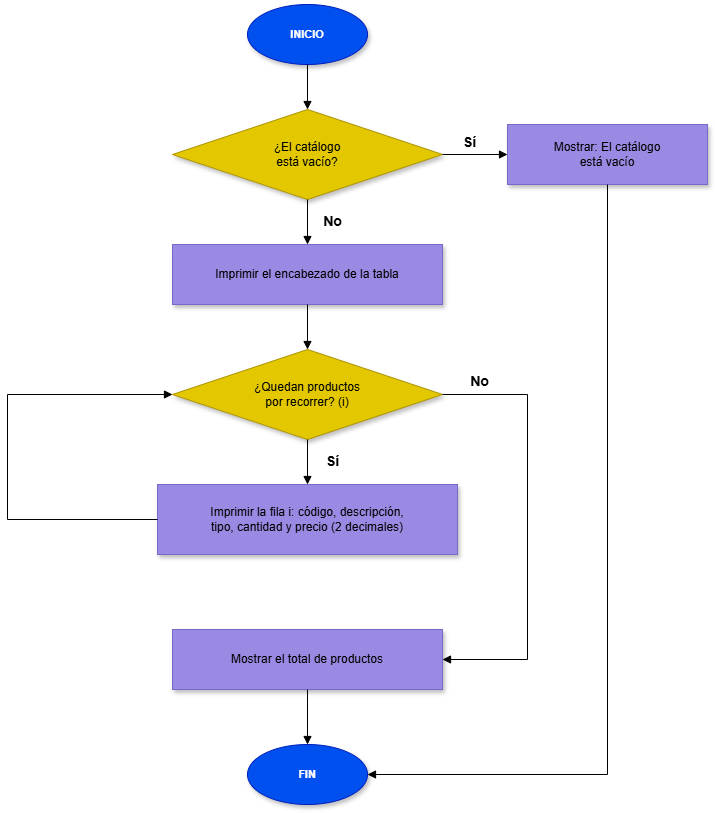

The diagram above was exported from draw.io. Its source (the exported page's mxGraphModel, read from the mxfile embedded in the PNG):
<mxGraphModel dx="1719" dy="2674" grid="1" gridSize="10" guides="1" tooltips="1" connect="1" arrows="1" fold="1" page="1" pageScale="1" pageWidth="1100" pageHeight="1700" math="0" shadow="0">
  <root>
    <mxCell id="0" />
    <mxCell id="1" parent="0" />
    <mxCell id="n_i" parent="1" style="ellipse;whiteSpace=wrap;html=1;fillColor=#0050ef;fontColor=#ffffff;strokeColor=#001DBC;fontStyle=1;fontSize=11;shadow=1;" value="INICIO" vertex="1">
      <mxGeometry height="60" width="120" x="340" as="geometry" />
    </mxCell>
    <mxCell id="n_d0" parent="1" style="rhombus;whiteSpace=wrap;html=1;fillColor=#e3c800;fontColor=#000000;strokeColor=#B09500;fontSize=12;shadow=1;" value="¿El catálogo&lt;br&gt;está vacío?" vertex="1">
      <mxGeometry height="90" width="270" x="265" y="105" as="geometry" />
    </mxCell>
    <mxCell id="n_v" parent="1" style="rounded=0;whiteSpace=wrap;html=1;fillColor=#9B8AE3;strokeColor=#7A68C8;fontSize=12;shadow=1;" value="Mostrar: El catálogo&lt;br&gt;está vacío" vertex="1">
      <mxGeometry height="60" width="200" x="600" y="120" as="geometry" />
    </mxCell>
    <mxCell id="n_e" parent="1" style="rounded=0;whiteSpace=wrap;html=1;fillColor=#9B8AE3;strokeColor=#7A68C8;fontSize=12;shadow=1;" value="Imprimir el encabezado de la tabla" vertex="1">
      <mxGeometry height="60" width="270" x="265" y="240" as="geometry" />
    </mxCell>
    <mxCell id="n_d1" parent="1" style="rhombus;whiteSpace=wrap;html=1;fillColor=#e3c800;fontColor=#000000;strokeColor=#B09500;fontSize=12;shadow=1;" value="¿Quedan productos&lt;br&gt;por recorrer? (i)" vertex="1">
      <mxGeometry height="90" width="270" x="265" y="345" as="geometry" />
    </mxCell>
    <mxCell id="n_p" parent="1" style="rounded=0;whiteSpace=wrap;html=1;fillColor=#9B8AE3;strokeColor=#7A68C8;fontSize=12;shadow=1;" value="Imprimir la fila i: código, descripción,&lt;br&gt;tipo, cantidad y precio (2 decimales)" vertex="1">
      <mxGeometry height="70" width="300" x="250" y="480" as="geometry" />
    </mxCell>
    <mxCell id="n_t" parent="1" style="rounded=0;whiteSpace=wrap;html=1;fillColor=#9B8AE3;strokeColor=#7A68C8;fontSize=12;shadow=1;" value="Mostrar el total de productos" vertex="1">
      <mxGeometry height="60" width="270" x="265" y="625" as="geometry" />
    </mxCell>
    <mxCell id="n_f" parent="1" style="ellipse;whiteSpace=wrap;html=1;fillColor=#0050ef;fontColor=#ffffff;strokeColor=#001DBC;fontStyle=1;fontSize=11;shadow=1;" value="FIN" vertex="1">
      <mxGeometry height="60" width="120" x="340" y="740" as="geometry" />
    </mxCell>
    <mxCell id="e_0" edge="1" parent="1" source="n_i" style="edgeStyle=orthogonalEdgeStyle;rounded=0;orthogonalLoop=1;jettySize=auto;html=1;endArrow=block;endFill=1;exitX=0.5;exitY=1;exitDx=0;exitDy=0;entryX=0.5;entryY=0;entryDx=0;entryDy=0;" target="n_d0">
      <mxGeometry relative="1" as="geometry" />
    </mxCell>
    <mxCell id="e_1" edge="1" parent="1" source="n_d0" style="edgeStyle=orthogonalEdgeStyle;rounded=0;orthogonalLoop=1;jettySize=auto;html=1;endArrow=block;endFill=1;exitX=1;exitY=0.5;exitDx=0;exitDy=0;entryX=0;entryY=0.5;entryDx=0;entryDy=0;" target="n_v">
      <mxGeometry relative="1" as="geometry" />
    </mxCell>
    <mxCell id="e_2" edge="1" parent="1" source="n_d0" style="edgeStyle=orthogonalEdgeStyle;rounded=0;orthogonalLoop=1;jettySize=auto;html=1;endArrow=block;endFill=1;exitX=0.5;exitY=1;exitDx=0;exitDy=0;entryX=0.5;entryY=0;entryDx=0;entryDy=0;" target="n_e">
      <mxGeometry relative="1" as="geometry" />
    </mxCell>
    <mxCell id="e_3" edge="1" parent="1" source="n_e" style="edgeStyle=orthogonalEdgeStyle;rounded=0;orthogonalLoop=1;jettySize=auto;html=1;endArrow=block;endFill=1;exitX=0.5;exitY=1;exitDx=0;exitDy=0;entryX=0.5;entryY=0;entryDx=0;entryDy=0;" target="n_d1">
      <mxGeometry relative="1" as="geometry" />
    </mxCell>
    <mxCell id="e_4" edge="1" parent="1" source="n_d1" style="edgeStyle=orthogonalEdgeStyle;rounded=0;orthogonalLoop=1;jettySize=auto;html=1;endArrow=block;endFill=1;exitX=0.5;exitY=1;exitDx=0;exitDy=0;entryX=0.5;entryY=0;entryDx=0;entryDy=0;" target="n_p">
      <mxGeometry relative="1" as="geometry" />
    </mxCell>
    <mxCell id="e_5" edge="1" parent="1" source="n_p" style="edgeStyle=orthogonalEdgeStyle;rounded=0;orthogonalLoop=1;jettySize=auto;html=1;endArrow=block;endFill=1;exitX=0;exitY=0.5;exitDx=0;exitDy=0;entryX=0;entryY=0.5;entryDx=0;entryDy=0;" target="n_d1">
      <mxGeometry relative="1" as="geometry">
        <Array as="points">
          <mxPoint x="100" y="515" />
          <mxPoint x="100" y="390" />
        </Array>
      </mxGeometry>
    </mxCell>
    <mxCell id="e_6" edge="1" parent="1" source="n_d1" style="edgeStyle=orthogonalEdgeStyle;rounded=0;orthogonalLoop=1;jettySize=auto;html=1;endArrow=block;endFill=1;exitX=1;exitY=0.5;exitDx=0;exitDy=0;entryX=1;entryY=0.5;entryDx=0;entryDy=0;" target="n_t">
      <mxGeometry relative="1" as="geometry">
        <Array as="points">
          <mxPoint x="620" y="390" />
          <mxPoint x="620" y="655" />
        </Array>
      </mxGeometry>
    </mxCell>
    <mxCell id="e_7" edge="1" parent="1" source="n_t" style="edgeStyle=orthogonalEdgeStyle;rounded=0;orthogonalLoop=1;jettySize=auto;html=1;endArrow=block;endFill=1;exitX=0.5;exitY=1;exitDx=0;exitDy=0;entryX=0.5;entryY=0;entryDx=0;entryDy=0;" target="n_f">
      <mxGeometry relative="1" as="geometry" />
    </mxCell>
    <mxCell id="e_8" edge="1" parent="1" source="n_v" style="edgeStyle=orthogonalEdgeStyle;rounded=0;orthogonalLoop=1;jettySize=auto;html=1;endArrow=block;endFill=1;exitX=0.5;exitY=1;exitDx=0;exitDy=0;entryX=1;entryY=0.5;entryDx=0;entryDy=0;" target="n_f">
      <mxGeometry relative="1" as="geometry">
        <Array as="points">
          <mxPoint x="700" y="770" />
        </Array>
      </mxGeometry>
    </mxCell>
    <mxCell id="t_0" parent="1" style="text;html=1;align=center;verticalAlign=middle;fontSize=14;fontStyle=1;" value="Sí" vertex="1">
      <mxGeometry height="20" width="34" x="545" y="128" as="geometry" />
    </mxCell>
    <mxCell id="t_1" parent="1" style="text;html=1;align=center;verticalAlign=middle;fontSize=14;fontStyle=1;" value="No" vertex="1">
      <mxGeometry height="20" width="34" x="408" y="207" as="geometry" />
    </mxCell>
    <mxCell id="t_2" parent="1" style="text;html=1;align=center;verticalAlign=middle;fontSize=14;fontStyle=1;" value="Sí" vertex="1">
      <mxGeometry height="20" width="34" x="408" y="447" as="geometry" />
    </mxCell>
    <mxCell id="t_3" parent="1" style="text;html=1;align=center;verticalAlign=middle;fontSize=14;fontStyle=1;" value="No" vertex="1">
      <mxGeometry height="20" width="34" x="555" y="367" as="geometry" />
    </mxCell>
  </root>
</mxGraphModel>